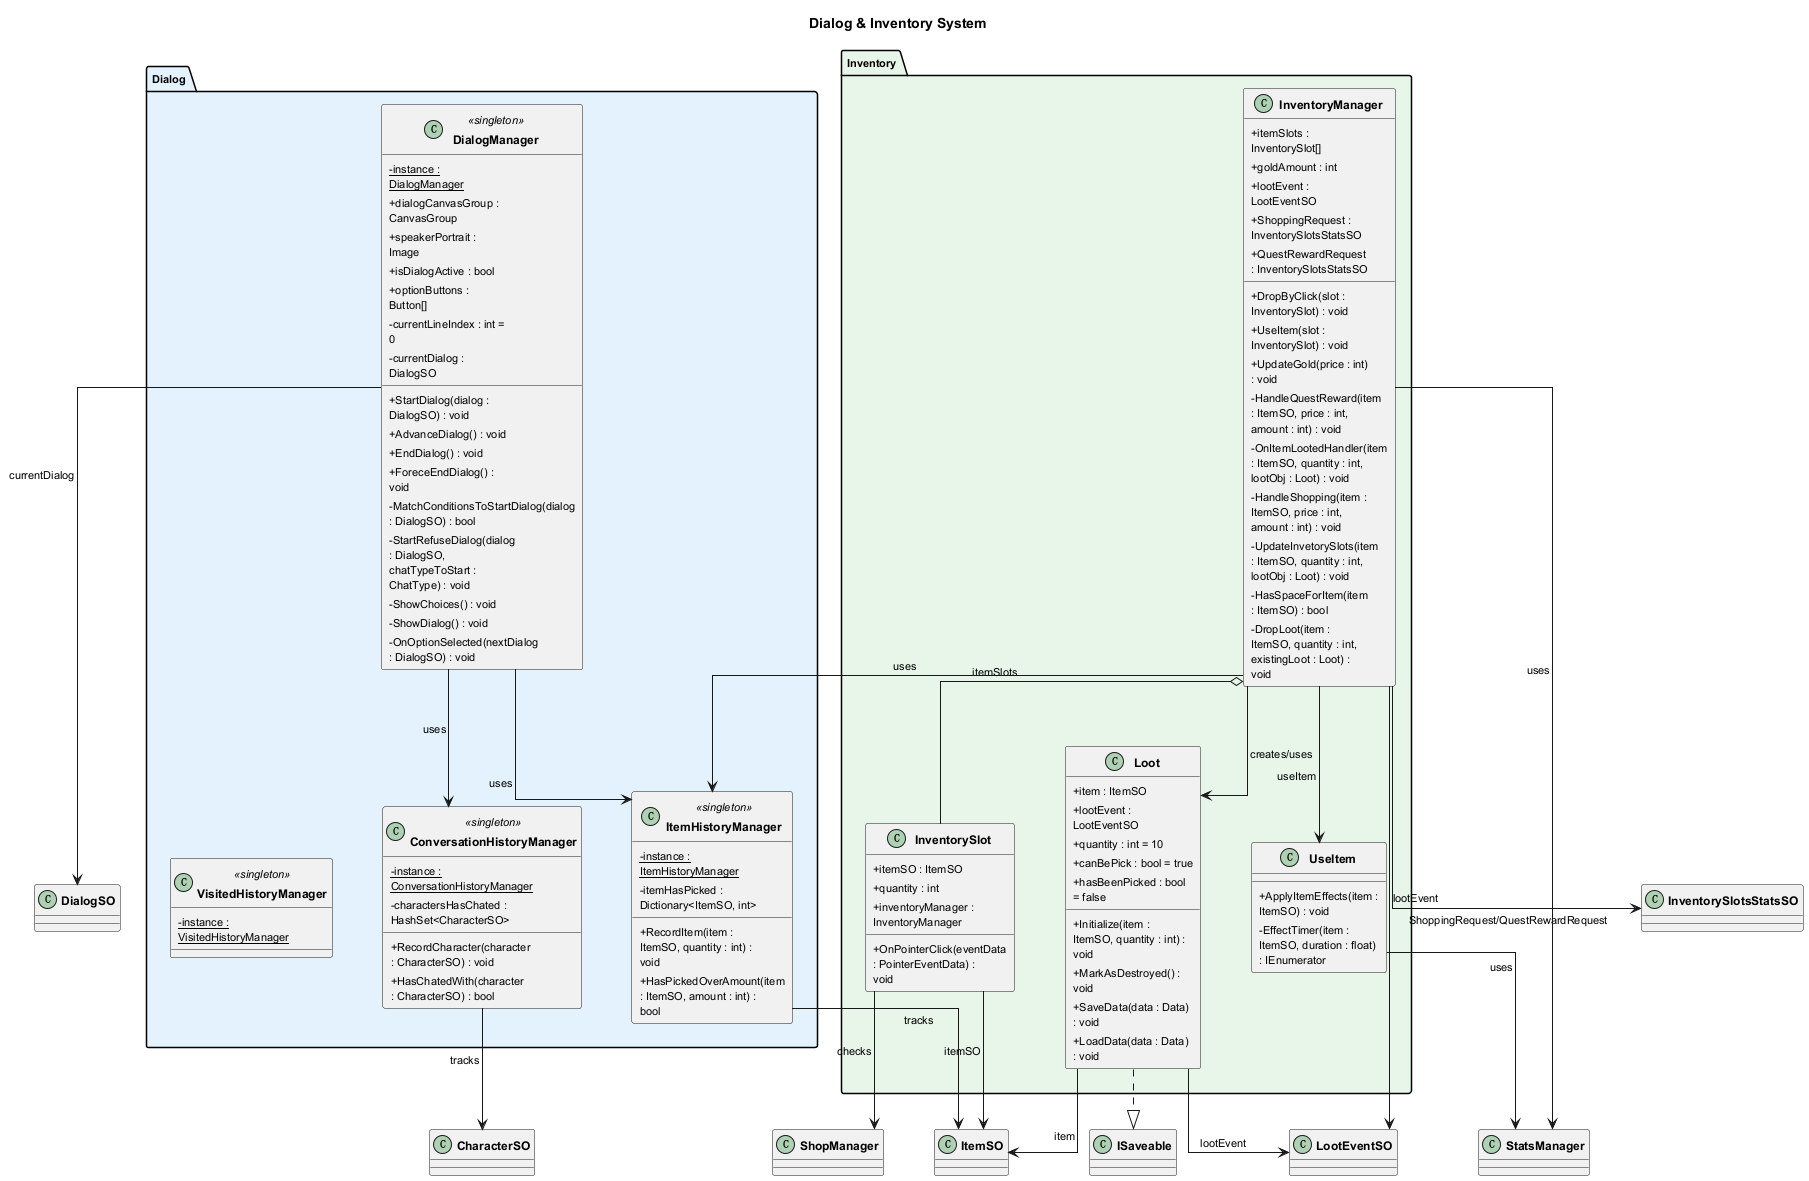

The diagram above was rendered by PlantUML. Its source (embedded in the PNG):
@startuml Dialog_Inventory_System

skinparam linetype ortho
skinparam nodesep 50
skinparam ranksep 60
skinparam classAttributeIconSize 0
skinparam defaultFontSize 11
skinparam classFontSize 12
skinparam classFontStyle bold
skinparam padding 2
skinparam wrapWidth 120

title Dialog & Inventory System

package "Dialog" #E3F2FD {
    class DialogManager <<singleton>> {
        - {static} instance : DialogManager
        + dialogCanvasGroup : CanvasGroup
        + speakerPortrait : Image
        + isDialogActive : bool
        + optionButtons : Button[]
        - currentLineIndex : int = 0
        - currentDialog : DialogSO
        + StartDialog(dialog : DialogSO) : void
        + AdvanceDialog() : void
        + EndDialog() : void
        + ForeceEndDialog() : void
        - MatchConditionsToStartDialog(dialog : DialogSO) : bool
        - StartRefuseDialog(dialog : DialogSO, chatTypeToStart : ChatType) : void
        - ShowChoices() : void
        - ShowDialog() : void
        - OnOptionSelected(nextDialog : DialogSO) : void
    }

    together {
        class ConversationHistoryManager <<singleton>> {
            - {static} instance : ConversationHistoryManager
            - charactersHasChated : HashSet<CharacterSO>
            + RecordCharacter(character : CharacterSO) : void
            + HasChatedWith(character : CharacterSO) : bool
        }

        class ItemHistoryManager <<singleton>> {
            - {static} instance : ItemHistoryManager
            - itemHasPicked : Dictionary<ItemSO, int>
            + RecordItem(item : ItemSO, quantity : int) : void
            + HasPickedOverAmount(item : ItemSO, amount : int) : bool
        }

        class VisitedHistoryManager <<singleton>> {
            - {static} instance : VisitedHistoryManager
        }
    }
}

package "Inventory" #E8F5E9 {
    class InventoryManager {
        + itemSlots : InventorySlot[]
        + goldAmount : int
        + lootEvent : LootEventSO
        + ShoppingRequest : InventorySlotsStatsSO
        + QuestRewardRequest : InventorySlotsStatsSO
        + DropByClick(slot : InventorySlot) : void
        + UseItem(slot : InventorySlot) : void
        + UpdateGold(price : int) : void
        - HandleQuestReward(item : ItemSO, price : int, amount : int) : void
        - OnItemLootedHandler(item : ItemSO, quantity : int, lootObj : Loot) : void
        - HandleShopping(item : ItemSO, price : int, amount : int) : void
        - UpdateInvetorySlots(item : ItemSO, quantity : int, lootObj : Loot) : void
        - HasSpaceForItem(item : ItemSO) : bool
        - DropLoot(item : ItemSO, quantity : int, existingLoot : Loot) : void
    }

    together {
        class Loot {
            + item : ItemSO
            + lootEvent : LootEventSO
            + quantity : int = 10
            + canBePick : bool = true
            + hasBeenPicked : bool = false
            + Initialize(item : ItemSO, quantity : int) : void
            + MarkAsDestroyed() : void
            + SaveData(data : Data) : void
            + LoadData(data : Data) : void
        }

        class InventorySlot {
            + itemSO : ItemSO
            + quantity : int
            + inventoryManager : InventoryManager
            + OnPointerClick(eventData : PointerEventData) : void
        }

        class UseItem {
            + ApplyItemEffects(item : ItemSO) : void
            - EffectTimer(item : ItemSO, duration : float) : IEnumerator
        }
    }
}

Loot ..|> ISaveable
Loot --> ItemSO : item
Loot --> LootEventSO : lootEvent
InventoryManager o-- InventorySlot : itemSlots
InventoryManager --> UseItem : useItem
InventoryManager --> Loot : creates/uses
InventoryManager --> LootEventSO : lootEvent
InventoryManager --> InventorySlotsStatsSO : ShoppingRequest/QuestRewardRequest
InventoryManager --> ItemHistoryManager : uses
InventoryManager --> StatsManager : uses
InventorySlot --> ItemSO : itemSO
InventorySlot --> ShopManager : checks
UseItem --> StatsManager : uses
DialogManager --> DialogSO : currentDialog
DialogManager --> ConversationHistoryManager : uses
DialogManager --> ItemHistoryManager : uses
ConversationHistoryManager --> CharacterSO : tracks
ItemHistoryManager --> ItemSO : tracks

@enduml